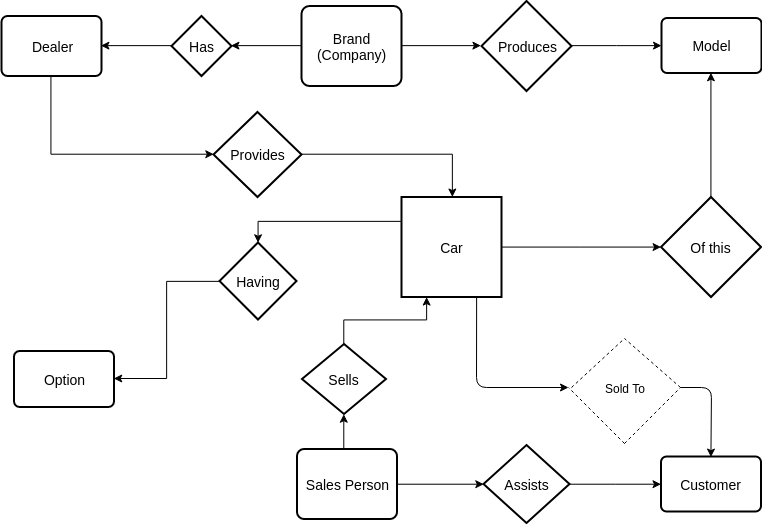

The diagram above was exported from draw.io. Its source (the exported page's mxGraphModel, read from the mxfile embedded in the PNG):
<mxGraphModel dx="1246" dy="590" grid="1" gridSize="7" guides="1" tooltips="1" connect="1" arrows="1" fold="1" page="1" pageScale="1" pageWidth="1169" pageHeight="827" background="#ffffff" math="0" shadow="0">
  <root>
    <mxCell id="0" />
    <mxCell id="1" parent="0" />
    <mxCell id="2" style="edgeStyle=orthogonalEdgeStyle;rounded=0;html=1;exitX=0.5;exitY=1;entryX=0;entryY=0.5;jettySize=auto;orthogonalLoop=1;" edge="1" source="3" target="21" parent="1">
      <mxGeometry relative="1" as="geometry" />
    </mxCell>
    <mxCell id="3" value="Dealer" style="strokeWidth=2;rounded=1;arcSize=10;whiteSpace=wrap;html=1;align=center;fontSize=14;" vertex="1" parent="1">
      <mxGeometry x="196" y="167.5" width="100" height="60" as="geometry" />
    </mxCell>
    <mxCell id="4" style="edgeStyle=orthogonalEdgeStyle;rounded=0;html=1;exitX=0;exitY=0.5;entryX=1;entryY=0.5;jettySize=auto;orthogonalLoop=1;" edge="1" source="5" target="3" parent="1">
      <mxGeometry relative="1" as="geometry" />
    </mxCell>
    <mxCell id="5" value="Has" style="shape=rhombus;strokeWidth=2;fontSize=17;perimeter=rhombusPerimeter;whiteSpace=wrap;html=1;align=center;fontSize=14;" vertex="1" parent="1">
      <mxGeometry x="366" y="167.5" width="60" height="60" as="geometry" />
    </mxCell>
    <mxCell id="6" style="edgeStyle=orthogonalEdgeStyle;rounded=0;html=1;exitX=0;exitY=0.5;entryX=1;entryY=0.5;jettySize=auto;orthogonalLoop=1;" edge="1" source="8" target="5" parent="1">
      <mxGeometry relative="1" as="geometry" />
    </mxCell>
    <mxCell id="7" style="edgeStyle=orthogonalEdgeStyle;rounded=0;html=1;exitX=1;exitY=0.5;entryX=0;entryY=0.5;jettySize=auto;orthogonalLoop=1;" edge="1" source="8" target="10" parent="1">
      <mxGeometry relative="1" as="geometry" />
    </mxCell>
    <mxCell id="8" value="Brand (Company)" style="strokeWidth=2;rounded=1;arcSize=10;whiteSpace=wrap;html=1;align=center;fontSize=14;" vertex="1" parent="1">
      <mxGeometry x="496" y="157.5" width="100" height="80" as="geometry" />
    </mxCell>
    <mxCell id="9" style="edgeStyle=orthogonalEdgeStyle;rounded=0;html=1;exitX=1;exitY=0.5;jettySize=auto;orthogonalLoop=1;" edge="1" source="10" target="11" parent="1">
      <mxGeometry relative="1" as="geometry" />
    </mxCell>
    <mxCell id="10" value="Produces" style="shape=rhombus;strokeWidth=2;fontSize=17;perimeter=rhombusPerimeter;whiteSpace=wrap;html=1;align=center;fontSize=14;" vertex="1" parent="1">
      <mxGeometry x="676" y="152.5" width="90" height="90" as="geometry" />
    </mxCell>
    <mxCell id="11" value="Model" style="strokeWidth=2;rounded=1;arcSize=10;whiteSpace=wrap;html=1;align=center;fontSize=14;" vertex="1" parent="1">
      <mxGeometry x="856" y="169.5" width="100" height="55" as="geometry" />
    </mxCell>
    <mxCell id="12" style="edgeStyle=orthogonalEdgeStyle;rounded=0;html=1;exitX=1;exitY=0.5;jettySize=auto;orthogonalLoop=1;" edge="1" source="14" target="16" parent="1">
      <mxGeometry relative="1" as="geometry" />
    </mxCell>
    <mxCell id="13" style="edgeStyle=orthogonalEdgeStyle;rounded=0;html=1;exitX=0;exitY=0.25;entryX=0.5;entryY=0;jettySize=auto;orthogonalLoop=1;" edge="1" source="14" target="18" parent="1">
      <mxGeometry relative="1" as="geometry" />
    </mxCell>
    <mxCell id="14" value="Car" style="strokeWidth=2;whiteSpace=wrap;html=1;align=center;fontSize=14;" vertex="1" parent="1">
      <mxGeometry x="596" y="348.5" width="100" height="100" as="geometry" />
    </mxCell>
    <mxCell id="15" style="edgeStyle=orthogonalEdgeStyle;rounded=0;html=1;exitX=0.5;exitY=0;entryX=0.5;entryY=1;jettySize=auto;orthogonalLoop=1;" edge="1" source="16" target="11" parent="1">
      <mxGeometry relative="1" as="geometry" />
    </mxCell>
    <mxCell id="16" value="Of this" style="shape=rhombus;strokeWidth=2;fontSize=17;perimeter=rhombusPerimeter;whiteSpace=wrap;html=1;align=center;fontSize=14;" vertex="1" parent="1">
      <mxGeometry x="855.5" y="348.5" width="100" height="100" as="geometry" />
    </mxCell>
    <mxCell id="17" style="edgeStyle=orthogonalEdgeStyle;rounded=0;html=1;exitX=0;exitY=0.5;entryX=1;entryY=0.5;jettySize=auto;orthogonalLoop=1;" edge="1" source="18" target="19" parent="1">
      <mxGeometry relative="1" as="geometry" />
    </mxCell>
    <mxCell id="18" value="Having" style="shape=rhombus;strokeWidth=2;fontSize=17;perimeter=rhombusPerimeter;whiteSpace=wrap;html=1;align=center;fontSize=14;" vertex="1" parent="1">
      <mxGeometry x="414" y="394" width="77" height="77" as="geometry" />
    </mxCell>
    <mxCell id="19" value="Option&lt;br&gt;" style="strokeWidth=2;rounded=1;arcSize=10;whiteSpace=wrap;html=1;align=center;fontSize=14;" vertex="1" parent="1">
      <mxGeometry x="208.5" y="502.5" width="100" height="56" as="geometry" />
    </mxCell>
    <mxCell id="20" style="edgeStyle=orthogonalEdgeStyle;rounded=0;html=1;exitX=1;exitY=0.5;jettySize=auto;orthogonalLoop=1;" edge="1" source="21" target="14" parent="1">
      <mxGeometry relative="1" as="geometry">
        <Array as="points">
          <mxPoint x="646.5" y="305.5" />
        </Array>
      </mxGeometry>
    </mxCell>
    <mxCell id="21" value="Provides" style="shape=rhombus;strokeWidth=2;fontSize=17;perimeter=rhombusPerimeter;whiteSpace=wrap;html=1;align=center;fontSize=14;" vertex="1" parent="1">
      <mxGeometry x="408" y="263.5" width="88" height="85" as="geometry" />
    </mxCell>
    <mxCell id="22" style="edgeStyle=orthogonalEdgeStyle;rounded=0;html=1;exitX=0.5;exitY=0;entryX=0.5;entryY=1;jettySize=auto;orthogonalLoop=1;" edge="1" source="24" target="26" parent="1">
      <mxGeometry relative="1" as="geometry" />
    </mxCell>
    <mxCell id="23" style="edgeStyle=orthogonalEdgeStyle;rounded=0;html=1;exitX=1;exitY=0.5;entryX=0;entryY=0.5;jettySize=auto;orthogonalLoop=1;" edge="1" source="24" target="28" parent="1">
      <mxGeometry relative="1" as="geometry" />
    </mxCell>
    <mxCell id="24" value="Sales Person" style="strokeWidth=2;rounded=1;arcSize=10;whiteSpace=wrap;html=1;align=center;fontSize=14;" vertex="1" parent="1">
      <mxGeometry x="491.5" y="600.5" width="100" height="70" as="geometry" />
    </mxCell>
    <mxCell id="25" style="edgeStyle=orthogonalEdgeStyle;rounded=0;html=1;exitX=0.5;exitY=0;entryX=0.25;entryY=1;jettySize=auto;orthogonalLoop=1;" edge="1" source="26" target="14" parent="1">
      <mxGeometry relative="1" as="geometry" />
    </mxCell>
    <mxCell id="26" value="Sells&lt;br&gt;" style="shape=rhombus;strokeWidth=2;fontSize=17;perimeter=rhombusPerimeter;whiteSpace=wrap;html=1;align=center;fontSize=14;" vertex="1" parent="1">
      <mxGeometry x="496.5" y="495.5" width="84" height="70" as="geometry" />
    </mxCell>
    <mxCell id="27" style="edgeStyle=orthogonalEdgeStyle;rounded=0;html=1;exitX=1;exitY=0.5;jettySize=auto;orthogonalLoop=1;" edge="1" source="28" target="29" parent="1">
      <mxGeometry relative="1" as="geometry" />
    </mxCell>
    <mxCell id="28" value="Assists" style="shape=rhombus;strokeWidth=2;fontSize=17;perimeter=rhombusPerimeter;whiteSpace=wrap;html=1;align=center;fontSize=14;" vertex="1" parent="1">
      <mxGeometry x="678" y="596.5" width="86" height="78" as="geometry" />
    </mxCell>
    <mxCell id="29" value="Customer" style="strokeWidth=2;rounded=1;arcSize=10;whiteSpace=wrap;html=1;align=center;fontSize=14;" vertex="1" parent="1">
      <mxGeometry x="855.5" y="608" width="100" height="55" as="geometry" />
    </mxCell>
    <mxCell id="30" value="" style="endArrow=none;dashed=1;html=1;" edge="1" parent="1">
      <mxGeometry width="50" height="50" relative="1" as="geometry">
        <mxPoint x="766" y="539" as="sourcePoint" />
        <mxPoint x="819" y="490" as="targetPoint" />
      </mxGeometry>
    </mxCell>
    <mxCell id="31" value="" style="endArrow=none;dashed=1;html=1;" edge="1" parent="1">
      <mxGeometry width="50" height="50" relative="1" as="geometry">
        <mxPoint x="875" y="539" as="sourcePoint" />
        <mxPoint x="819" y="490" as="targetPoint" />
      </mxGeometry>
    </mxCell>
    <mxCell id="32" value="" style="endArrow=none;dashed=1;html=1;" edge="1" parent="1">
      <mxGeometry width="50" height="50" relative="1" as="geometry">
        <mxPoint x="819" y="595" as="sourcePoint" />
        <mxPoint x="875" y="539" as="targetPoint" />
      </mxGeometry>
    </mxCell>
    <mxCell id="33" value="" style="endArrow=none;dashed=1;html=1;" edge="1" parent="1">
      <mxGeometry width="50" height="50" relative="1" as="geometry">
        <mxPoint x="819" y="595" as="sourcePoint" />
        <mxPoint x="763" y="539" as="targetPoint" />
      </mxGeometry>
    </mxCell>
    <mxCell id="34" value="Sold To" style="text;html=1;resizable=0;points=[];autosize=1;align=left;verticalAlign=top;spacingTop=-4;" vertex="1" parent="1">
      <mxGeometry x="798" y="530.5" width="49" height="21" as="geometry" />
    </mxCell>
    <mxCell id="35" value="" style="endArrow=classic;html=1;exitX=0.75;exitY=1;" edge="1" source="14" parent="1">
      <mxGeometry width="50" height="50" relative="1" as="geometry">
        <mxPoint x="721" y="495.5" as="sourcePoint" />
        <mxPoint x="763" y="539" as="targetPoint" />
        <Array as="points">
          <mxPoint x="671" y="539" />
        </Array>
      </mxGeometry>
    </mxCell>
    <mxCell id="36" value="" style="endArrow=classic;html=1;entryX=0.5;entryY=0;" edge="1" target="29" parent="1">
      <mxGeometry width="50" height="50" relative="1" as="geometry">
        <mxPoint x="875" y="539" as="sourcePoint" />
        <mxPoint x="939" y="504" as="targetPoint" />
        <Array as="points">
          <mxPoint x="906" y="539" />
        </Array>
      </mxGeometry>
    </mxCell>
  </root>
</mxGraphModel>